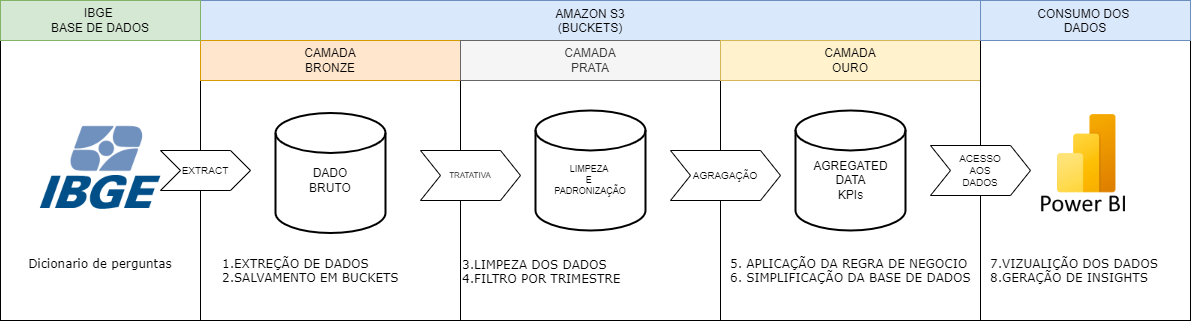

The diagram above was exported from draw.io. Its source (the exported page's mxGraphModel, read from the mxfile embedded in the PNG):
<mxGraphModel dx="1120" dy="524" grid="1" gridSize="10" guides="1" tooltips="1" connect="1" arrows="1" fold="1" page="1" pageScale="1" pageWidth="1920" pageHeight="1200" math="0" shadow="0">
  <root>
    <mxCell id="0" />
    <mxCell id="1" parent="0" />
    <mxCell id="q7x4hh1Xrs1UEdXplfxt-33" value="" style="rounded=0;whiteSpace=wrap;html=1;verticalAlign=top;" parent="1" vertex="1">
      <mxGeometry x="350" y="260" width="200" height="280" as="geometry" />
    </mxCell>
    <mxCell id="q7x4hh1Xrs1UEdXplfxt-4" value="AMAZON S3&lt;br&gt;(BUCKETS)" style="rounded=0;whiteSpace=wrap;html=1;verticalAlign=top;fillColor=#dae8fc;strokeColor=#6c8ebf;" parent="1" vertex="1">
      <mxGeometry x="550" y="220" width="780" height="320" as="geometry" />
    </mxCell>
    <mxCell id="q7x4hh1Xrs1UEdXplfxt-5" value="" style="rounded=0;whiteSpace=wrap;html=1;verticalAlign=top;" parent="1" vertex="1">
      <mxGeometry x="550" y="260" width="260" height="280" as="geometry" />
    </mxCell>
    <mxCell id="q7x4hh1Xrs1UEdXplfxt-6" value="" style="rounded=0;whiteSpace=wrap;html=1;verticalAlign=top;" parent="1" vertex="1">
      <mxGeometry x="810" y="260" width="260" height="280" as="geometry" />
    </mxCell>
    <mxCell id="q7x4hh1Xrs1UEdXplfxt-7" value="" style="rounded=0;whiteSpace=wrap;html=1;verticalAlign=top;" parent="1" vertex="1">
      <mxGeometry x="1070" y="260" width="260" height="280" as="geometry" />
    </mxCell>
    <mxCell id="q7x4hh1Xrs1UEdXplfxt-8" value="&lt;div style=&quot;font-size: 10px;&quot;&gt;EXTRACT&lt;/div&gt;" style="shape=step;perimeter=stepPerimeter;whiteSpace=wrap;html=1;fixedSize=1;fontSize=10;" parent="1" vertex="1">
      <mxGeometry x="510" y="370" width="90" height="40" as="geometry" />
    </mxCell>
    <mxCell id="q7x4hh1Xrs1UEdXplfxt-9" value="CAMADA&lt;br&gt;BRONZE" style="rounded=0;whiteSpace=wrap;html=1;fillColor=#ffe6cc;strokeColor=#d79b00;" parent="1" vertex="1">
      <mxGeometry x="550" y="260" width="260" height="40" as="geometry" />
    </mxCell>
    <mxCell id="q7x4hh1Xrs1UEdXplfxt-10" value="CAMADA&lt;div&gt;PRATA&lt;/div&gt;" style="rounded=0;whiteSpace=wrap;html=1;fillColor=#f5f5f5;fontColor=#333333;strokeColor=#666666;" parent="1" vertex="1">
      <mxGeometry x="810" y="260" width="260" height="40" as="geometry" />
    </mxCell>
    <mxCell id="q7x4hh1Xrs1UEdXplfxt-11" value="CAMADA&lt;div&gt;OURO&lt;/div&gt;" style="rounded=0;whiteSpace=wrap;html=1;fillColor=#fff2cc;strokeColor=#d6b656;" parent="1" vertex="1">
      <mxGeometry x="1070" y="260" width="260" height="40" as="geometry" />
    </mxCell>
    <mxCell id="q7x4hh1Xrs1UEdXplfxt-12" value="" style="strokeWidth=2;html=1;shape=mxgraph.flowchart.database;whiteSpace=wrap;" parent="1" vertex="1">
      <mxGeometry x="625" y="332.5" width="110" height="120" as="geometry" />
    </mxCell>
    <mxCell id="q7x4hh1Xrs1UEdXplfxt-13" value="DADO&lt;div&gt;BRUTO&lt;/div&gt;" style="text;html=1;align=center;verticalAlign=middle;whiteSpace=wrap;rounded=0;" parent="1" vertex="1">
      <mxGeometry x="630" y="370" width="100" height="60" as="geometry" />
    </mxCell>
    <mxCell id="q7x4hh1Xrs1UEdXplfxt-15" value="&lt;div style=&quot;font-size: 8px;&quot;&gt;TRATATIVA&lt;/div&gt;" style="shape=step;perimeter=stepPerimeter;whiteSpace=wrap;html=1;fixedSize=1;fontSize=8;" parent="1" vertex="1">
      <mxGeometry x="770" y="370" width="100" height="50" as="geometry" />
    </mxCell>
    <mxCell id="q7x4hh1Xrs1UEdXplfxt-16" value="IBGE&amp;nbsp;&lt;div&gt;BASE DE DADOS&lt;/div&gt;" style="rounded=0;whiteSpace=wrap;html=1;fillColor=#d5e8d4;strokeColor=#82b366;" parent="1" vertex="1">
      <mxGeometry x="350" y="220" width="200" height="40" as="geometry" />
    </mxCell>
    <mxCell id="q7x4hh1Xrs1UEdXplfxt-17" value="" style="strokeWidth=2;html=1;shape=mxgraph.flowchart.database;whiteSpace=wrap;" parent="1" vertex="1">
      <mxGeometry x="885" y="330" width="110" height="120" as="geometry" />
    </mxCell>
    <mxCell id="q7x4hh1Xrs1UEdXplfxt-20" value="LIMPEZA&amp;nbsp;&lt;div&gt;E&amp;nbsp;&lt;div&gt;PADRONIZAÇÃO&lt;/div&gt;&lt;/div&gt;" style="text;html=1;align=center;verticalAlign=middle;whiteSpace=wrap;rounded=0;fontSize=9;" parent="1" vertex="1">
      <mxGeometry x="880" y="370" width="120" height="60" as="geometry" />
    </mxCell>
    <mxCell id="q7x4hh1Xrs1UEdXplfxt-21" value="&lt;div style=&quot;font-size: 10px;&quot;&gt;AGRAGAÇÃO&lt;/div&gt;" style="shape=step;perimeter=stepPerimeter;whiteSpace=wrap;html=1;fixedSize=1;fontSize=10;" parent="1" vertex="1">
      <mxGeometry x="1020" y="370" width="110" height="50" as="geometry" />
    </mxCell>
    <mxCell id="q7x4hh1Xrs1UEdXplfxt-22" value="" style="strokeWidth=2;html=1;shape=mxgraph.flowchart.database;whiteSpace=wrap;" parent="1" vertex="1">
      <mxGeometry x="1145" y="330" width="110" height="120" as="geometry" />
    </mxCell>
    <mxCell id="q7x4hh1Xrs1UEdXplfxt-23" value="AGREGATED DATA&lt;br&gt;KPIs" style="text;html=1;align=center;verticalAlign=middle;whiteSpace=wrap;rounded=0;" parent="1" vertex="1">
      <mxGeometry x="1148.75" y="365" width="102.5" height="70" as="geometry" />
    </mxCell>
    <mxCell id="q7x4hh1Xrs1UEdXplfxt-24" value="" style="rounded=0;whiteSpace=wrap;html=1;" parent="1" vertex="1">
      <mxGeometry x="1330" y="220" width="210" height="320" as="geometry" />
    </mxCell>
    <mxCell id="q7x4hh1Xrs1UEdXplfxt-25" value="&lt;div&gt;CONSUMO DOS&amp;nbsp;&lt;/div&gt;&lt;div&gt;DADOS&lt;/div&gt;" style="rounded=0;whiteSpace=wrap;html=1;verticalAlign=top;fillColor=#dae8fc;strokeColor=#6c8ebf;" parent="1" vertex="1">
      <mxGeometry x="1330" y="220" width="210" height="40" as="geometry" />
    </mxCell>
    <mxCell id="q7x4hh1Xrs1UEdXplfxt-26" value="" style="shape=image;verticalLabelPosition=bottom;labelBackgroundColor=default;verticalAlign=top;aspect=fixed;imageAspect=0;image=https://logos-world.net/wp-content/uploads/2022/02/Microsoft-Power-BI-Symbol.png;" parent="1" vertex="1">
      <mxGeometry x="1346.11" y="332.5" width="177.78" height="100" as="geometry" />
    </mxCell>
    <mxCell id="q7x4hh1Xrs1UEdXplfxt-27" value="&lt;div style=&quot;font-size: 10px;&quot;&gt;ACESSO&lt;/div&gt;&lt;div style=&quot;font-size: 10px;&quot;&gt;AOS&lt;/div&gt;&lt;div style=&quot;font-size: 10px;&quot;&gt;DADOS&lt;/div&gt;" style="shape=step;perimeter=stepPerimeter;whiteSpace=wrap;html=1;fixedSize=1;fontSize=10;" parent="1" vertex="1">
      <mxGeometry x="1280" y="365" width="100" height="50" as="geometry" />
    </mxCell>
    <mxCell id="q7x4hh1Xrs1UEdXplfxt-35" value="" style="shape=image;verticalLabelPosition=bottom;labelBackgroundColor=default;verticalAlign=top;aspect=fixed;imageAspect=0;image=https://www.ripsa.org.br/wp-content/uploads/2025/08/18-IBGE-Logo.png;" parent="1" vertex="1">
      <mxGeometry x="375" y="312.5" width="150" height="150" as="geometry" />
    </mxCell>
    <mxCell id="q7x4hh1Xrs1UEdXplfxt-38" value="Dicionario de perguntas" style="text;whiteSpace=wrap;html=1;align=center;verticalAlign=top;fontFamily=Verdana;" parent="1" vertex="1">
      <mxGeometry x="370" y="470" width="160" height="40" as="geometry" />
    </mxCell>
    <mxCell id="q7x4hh1Xrs1UEdXplfxt-40" value="&lt;span style=&quot;background-color: initial;&quot;&gt;1.EXTREÇÃO DE DADOS&lt;/span&gt;&lt;br&gt;&lt;span style=&quot;background-color: initial;&quot;&gt;2.SALVAMENTO EM BUCKETS&lt;/span&gt;" style="text;whiteSpace=wrap;html=1;align=left;verticalAlign=top;fontFamily=Verdana;" parent="1" vertex="1">
      <mxGeometry x="570" y="470" width="240" height="46.25" as="geometry" />
    </mxCell>
    <mxCell id="q7x4hh1Xrs1UEdXplfxt-43" value="7.VIZUALIÇÃO DOS DADOS&lt;div&gt;8.GERAÇÃO DE INSIGHTS&lt;/div&gt;" style="text;whiteSpace=wrap;html=1;align=left;verticalAlign=top;fontFamily=Verdana;" parent="1" vertex="1">
      <mxGeometry x="1337.5" y="470" width="195" height="40" as="geometry" />
    </mxCell>
    <mxCell id="MAfjRVw-pzo0F1MgkMgY-1" value="3.LIMPEZA DOS DADOS&lt;div&gt;4.FILTRO POR TRIMESTRE&lt;/div&gt;" style="text;whiteSpace=wrap;html=1;align=left;verticalAlign=top;fontFamily=Verdana;" parent="1" vertex="1">
      <mxGeometry x="810" y="471.25" width="250" height="37.5" as="geometry" />
    </mxCell>
    <mxCell id="MAfjRVw-pzo0F1MgkMgY-2" value="5. APLICAÇÃO DA REGRA DE NEGOCIO&lt;br&gt;6. SIMPLIFICAÇÃO DA BASE DE DADOS" style="text;whiteSpace=wrap;html=1;align=left;verticalAlign=top;fontFamily=Verdana;" parent="1" vertex="1">
      <mxGeometry x="1077.5" y="470" width="245" height="37.5" as="geometry" />
    </mxCell>
  </root>
</mxGraphModel>